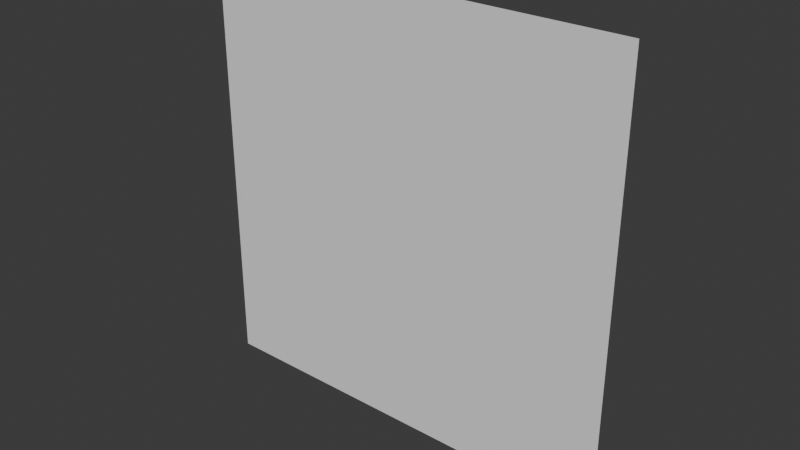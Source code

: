 # Source: background.blend  (saved by Blender 4.4.30; exported with 4.5.12 LTS)
import bpy
from mathutils import Matrix  # noqa: F401  (used for matrix-valued properties, if any)

bpy.ops.wm.read_factory_settings(use_empty=True)
scene = bpy.context.scene
scene.name = 'Scene'

# ---- collections
col_collection = bpy.data.collections.new('Collection'); scene.collection.children.link(col_collection)

# ---- world
world_world = bpy.data.worlds.new('World'); scene.world = world_world
world_world.use_nodes = True; world_world.node_tree.nodes.clear()
_N = world_world.node_tree.nodes; _L = world_world.node_tree.links
n0 = _N.new('ShaderNodeOutputWorld'); n0.name = 'World Output'; n0.location = (300, 300)
n1 = _N.new('ShaderNodeBackground'); n1.name = 'Background'; n1.location = (10, 300)
n1.inputs[0].default_value = (0.05088, 0.05088, 0.05088, 1.0)
_L.new(n1.outputs[0], n0.inputs[0])
n0.is_active_output = True
world_world.color = (0.05088, 0.05088, 0.05088)
world_world.sun_shadow_jitter_overblur = 0.0

# ---- meshes
me_plane = bpy.data.meshes.new('Plane')
me_plane.from_pydata([(-3.584e-06, -47.47, 47.47), (3.584e-06, -47.47, -47.47), (-3.584e-06, 47.47, 47.47), (3.584e-06, 47.47, -47.47)], [], [(0, 1, 3, 2)])
_uv = me_plane.uv_layers.new(name='UVMap')
_uv.uv.foreach_set('vector', [-20.66, -20.66, 21.66, -20.66, 21.66, 21.66, -20.66, 21.66])
me_plane.update()

# ---- objects
ob_plane = bpy.data.objects.new('Plane', me_plane)

# ---- transforms, parenting, visibility, modifiers, constraints
ob_plane.location = (0.0, 0.0, 0.0)
ob_plane.rotation_euler = (0.0, -0.0, -1.571)

# ---- collection membership
col_collection.objects.link(ob_plane)

# ---- scene / render settings (as saved in the file)
scene.frame_start = 1; scene.frame_end = 250; scene.frame_set(45)
scene.render.engine = 'BLENDER_EEVEE_NEXT'
bpy.context.view_layer.update()

# ---- added for rendering (the .blend has no active camera and no usable light): camera, sun
cam_auto = bpy.data.cameras.new('AutoCamera')
cam_auto.lens = 50.0
cam_auto.sensor_width = 36.0
cam_auto.clip_end = 2180.11
ob_auto_camera = bpy.data.objects.new('AutoCamera', cam_auto)
scene.collection.objects.link(ob_auto_camera)
ob_auto_camera.location = (124.223, -149.068, 99.3785)
ob_auto_camera.rotation_euler = (1.09748, -7.21219e-08, 0.694738)
scene.camera = ob_auto_camera
light_auto_sun = bpy.data.lights.new('AutoSun', 'SUN')
light_auto_sun.energy = 3.0
light_auto_sun.angle = 0.0523599
ob_auto_sun = bpy.data.objects.new('AutoSun', light_auto_sun)
scene.collection.objects.link(ob_auto_sun)
ob_auto_sun.rotation_euler = (0.872665, 0.174533, 0.523599)
bpy.context.view_layer.update()

